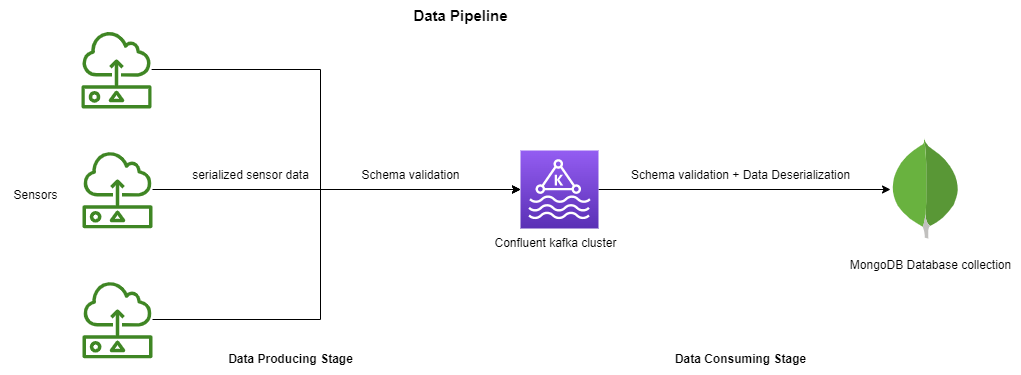

The diagram above was exported from draw.io. Its source (the exported page's mxGraphModel, read from the mxfile embedded in the PNG):
<mxGraphModel dx="1038" dy="649" grid="1" gridSize="10" guides="1" tooltips="1" connect="1" arrows="1" fold="1" page="1" pageScale="1" pageWidth="1169" pageHeight="827" math="0" shadow="0">
  <root>
    <mxCell id="0" />
    <mxCell id="1" parent="0" />
    <mxCell id="AZb1Ly1vZq4Ceoq22VD8-7" style="edgeStyle=orthogonalEdgeStyle;rounded=0;orthogonalLoop=1;jettySize=auto;html=1;" parent="1" source="AZb1Ly1vZq4Ceoq22VD8-1" target="AZb1Ly1vZq4Ceoq22VD8-5" edge="1">
      <mxGeometry relative="1" as="geometry">
        <Array as="points">
          <mxPoint x="360" y="139" />
          <mxPoint x="360" y="259" />
        </Array>
      </mxGeometry>
    </mxCell>
    <mxCell id="AZb1Ly1vZq4Ceoq22VD8-1" value="" style="sketch=0;outlineConnect=0;fontColor=#232F3E;gradientColor=none;fillColor=#3F8624;strokeColor=none;dashed=0;verticalLabelPosition=bottom;verticalAlign=top;align=center;html=1;fontSize=12;fontStyle=0;aspect=fixed;pointerEvents=1;shape=mxgraph.aws4.sensor;" parent="1" vertex="1">
      <mxGeometry x="120" y="100" width="72" height="78" as="geometry" />
    </mxCell>
    <mxCell id="AZb1Ly1vZq4Ceoq22VD8-8" style="edgeStyle=orthogonalEdgeStyle;rounded=0;orthogonalLoop=1;jettySize=auto;html=1;" parent="1" source="AZb1Ly1vZq4Ceoq22VD8-2" target="AZb1Ly1vZq4Ceoq22VD8-5" edge="1">
      <mxGeometry relative="1" as="geometry" />
    </mxCell>
    <mxCell id="AZb1Ly1vZq4Ceoq22VD8-2" value="" style="sketch=0;outlineConnect=0;fontColor=#232F3E;gradientColor=none;fillColor=#3F8624;strokeColor=none;dashed=0;verticalLabelPosition=bottom;verticalAlign=top;align=center;html=1;fontSize=12;fontStyle=0;aspect=fixed;pointerEvents=1;shape=mxgraph.aws4.sensor;" parent="1" vertex="1">
      <mxGeometry x="122" y="220" width="70" height="78" as="geometry" />
    </mxCell>
    <mxCell id="AZb1Ly1vZq4Ceoq22VD8-9" style="edgeStyle=orthogonalEdgeStyle;rounded=0;orthogonalLoop=1;jettySize=auto;html=1;" parent="1" source="AZb1Ly1vZq4Ceoq22VD8-3" target="AZb1Ly1vZq4Ceoq22VD8-5" edge="1">
      <mxGeometry relative="1" as="geometry">
        <Array as="points">
          <mxPoint x="360" y="389" />
          <mxPoint x="360" y="259" />
        </Array>
      </mxGeometry>
    </mxCell>
    <mxCell id="AZb1Ly1vZq4Ceoq22VD8-3" value="" style="sketch=0;outlineConnect=0;fontColor=#232F3E;gradientColor=none;fillColor=#3F8624;strokeColor=none;dashed=0;verticalLabelPosition=bottom;verticalAlign=top;align=center;html=1;fontSize=12;fontStyle=0;aspect=fixed;pointerEvents=1;shape=mxgraph.aws4.sensor;" parent="1" vertex="1">
      <mxGeometry x="122" y="350" width="70" height="78" as="geometry" />
    </mxCell>
    <mxCell id="AZb1Ly1vZq4Ceoq22VD8-4" value="Sensors" style="text;html=1;align=center;verticalAlign=middle;resizable=0;points=[];autosize=1;strokeColor=none;fillColor=none;" parent="1" vertex="1">
      <mxGeometry x="40" y="250" width="70" height="30" as="geometry" />
    </mxCell>
    <mxCell id="AZb1Ly1vZq4Ceoq22VD8-16" style="edgeStyle=orthogonalEdgeStyle;rounded=0;orthogonalLoop=1;jettySize=auto;html=1;" parent="1" source="AZb1Ly1vZq4Ceoq22VD8-5" edge="1">
      <mxGeometry relative="1" as="geometry">
        <mxPoint x="930" y="259" as="targetPoint" />
      </mxGeometry>
    </mxCell>
    <mxCell id="AZb1Ly1vZq4Ceoq22VD8-5" value="" style="sketch=0;points=[[0,0,0],[0.25,0,0],[0.5,0,0],[0.75,0,0],[1,0,0],[0,1,0],[0.25,1,0],[0.5,1,0],[0.75,1,0],[1,1,0],[0,0.25,0],[0,0.5,0],[0,0.75,0],[1,0.25,0],[1,0.5,0],[1,0.75,0]];outlineConnect=0;fontColor=#232F3E;gradientColor=#945DF2;gradientDirection=north;fillColor=#5A30B5;strokeColor=#ffffff;dashed=0;verticalLabelPosition=bottom;verticalAlign=top;align=center;html=1;fontSize=12;fontStyle=0;aspect=fixed;shape=mxgraph.aws4.resourceIcon;resIcon=mxgraph.aws4.managed_streaming_for_kafka;" parent="1" vertex="1">
      <mxGeometry x="560" y="220" width="78" height="78" as="geometry" />
    </mxCell>
    <mxCell id="AZb1Ly1vZq4Ceoq22VD8-6" value="Confluent kafka cluster" style="text;html=1;align=center;verticalAlign=middle;resizable=0;points=[];autosize=1;strokeColor=none;fillColor=none;" parent="1" vertex="1">
      <mxGeometry x="520" y="298" width="150" height="30" as="geometry" />
    </mxCell>
    <mxCell id="AZb1Ly1vZq4Ceoq22VD8-10" value="&lt;b&gt;Data Producing Stage&lt;/b&gt;" style="text;html=1;align=center;verticalAlign=middle;resizable=0;points=[];autosize=1;strokeColor=none;fillColor=none;" parent="1" vertex="1">
      <mxGeometry x="255" y="414" width="150" height="30" as="geometry" />
    </mxCell>
    <mxCell id="AZb1Ly1vZq4Ceoq22VD8-11" value="serialized sensor data" style="text;html=1;align=center;verticalAlign=middle;resizable=0;points=[];autosize=1;strokeColor=none;fillColor=none;" parent="1" vertex="1">
      <mxGeometry x="220" y="230" width="140" height="30" as="geometry" />
    </mxCell>
    <mxCell id="AZb1Ly1vZq4Ceoq22VD8-14" value="Schema validation" style="text;html=1;align=center;verticalAlign=middle;resizable=0;points=[];autosize=1;strokeColor=none;fillColor=none;" parent="1" vertex="1">
      <mxGeometry x="390" y="230" width="120" height="30" as="geometry" />
    </mxCell>
    <mxCell id="AZb1Ly1vZq4Ceoq22VD8-17" value="Schema validation + Data Deserialization" style="text;html=1;align=center;verticalAlign=middle;resizable=0;points=[];autosize=1;strokeColor=none;fillColor=none;" parent="1" vertex="1">
      <mxGeometry x="660" y="230" width="240" height="30" as="geometry" />
    </mxCell>
    <mxCell id="AZb1Ly1vZq4Ceoq22VD8-18" value="MongoDB Database collection" style="text;html=1;align=center;verticalAlign=middle;resizable=0;points=[];autosize=1;strokeColor=none;fillColor=none;" parent="1" vertex="1">
      <mxGeometry x="880" y="320" width="180" height="30" as="geometry" />
    </mxCell>
    <mxCell id="AZb1Ly1vZq4Ceoq22VD8-19" value="&lt;b&gt;Data Consuming Stage&lt;/b&gt;" style="text;html=1;align=center;verticalAlign=middle;resizable=0;points=[];autosize=1;strokeColor=none;fillColor=none;" parent="1" vertex="1">
      <mxGeometry x="705" y="414" width="150" height="30" as="geometry" />
    </mxCell>
    <mxCell id="AZb1Ly1vZq4Ceoq22VD8-20" value="&lt;font style=&quot;font-size: 15px;&quot;&gt;&lt;b&gt;Data Pipeline&lt;/b&gt;&lt;/font&gt;" style="text;html=1;align=center;verticalAlign=middle;resizable=0;points=[];autosize=1;strokeColor=none;fillColor=none;" parent="1" vertex="1">
      <mxGeometry x="440" y="70" width="120" height="30" as="geometry" />
    </mxCell>
    <mxCell id="xptj2a14DawZzwY3CgBk-1" value="" style="dashed=0;outlineConnect=0;html=1;align=center;labelPosition=center;verticalLabelPosition=bottom;verticalAlign=top;shape=mxgraph.weblogos.mongodb" vertex="1" parent="1">
      <mxGeometry x="930" y="209.9" width="70" height="98.2" as="geometry" />
    </mxCell>
  </root>
</mxGraphModel>